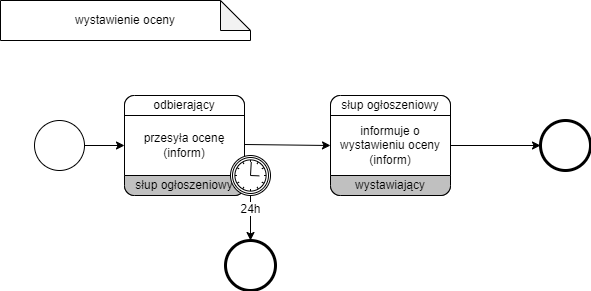

The diagram above was exported from draw.io. Its source (the exported page's mxGraphModel, read from the mxfile embedded in the PNG):
<mxGraphModel dx="1102" dy="525" grid="1" gridSize="10" guides="1" tooltips="1" connect="1" arrows="1" fold="1" page="1" pageScale="1" pageWidth="827" pageHeight="1169" math="0" shadow="0">
  <root>
    <mxCell id="0" />
    <mxCell id="1" parent="0" />
    <mxCell id="2" value="" style="points=[[0.145,0.145,0],[0.5,0,0],[0.855,0.145,0],[1,0.5,0],[0.855,0.855,0],[0.5,1,0],[0.145,0.855,0],[0,0.5,0]];shape=mxgraph.bpmn.event;html=1;verticalLabelPosition=bottom;labelBackgroundColor=#ffffff;verticalAlign=top;align=center;perimeter=ellipsePerimeter;outlineConnect=0;aspect=fixed;outline=standard;symbol=general;" vertex="1" parent="1">
      <mxGeometry x="114" y="2940" width="50" height="50" as="geometry" />
    </mxCell>
    <mxCell id="3" value="" style="rounded=1;whiteSpace=wrap;html=1;container=1;collapsible=0;absoluteArcSize=1;arcSize=20;childLayout=stackLayout;horizontal=1;horizontalStack=0;resizeParent=1;resizeParentMax=0;resizeLast=0;" vertex="1" parent="1">
      <mxGeometry x="204" y="2915" width="120" height="100" as="geometry" />
    </mxCell>
    <mxCell id="4" value="odbierający" style="whiteSpace=wrap;connectable=0;html=1;shape=mxgraph.basic.rect;size=10;rectStyle=rounded;bottomRightStyle=square;bottomLeftStyle=square;part=1;" vertex="1" parent="3">
      <mxGeometry width="120" height="20" as="geometry" />
    </mxCell>
    <mxCell id="5" value="przesyła ocenę (inform)" style="shape=mxgraph.bpmn.task;part=1;taskMarker=abstract;connectable=0;whiteSpace=wrap;" vertex="1" parent="3">
      <mxGeometry y="20" width="120" height="60" as="geometry" />
    </mxCell>
    <mxCell id="6" value="słup ogłoszeniowy" style="whiteSpace=wrap;connectable=0;html=1;shape=mxgraph.basic.rect;size=10;rectStyle=rounded;topRightStyle=square;topLeftStyle=square;fillColor=#C0C0C0;part=1;" vertex="1" parent="3">
      <mxGeometry y="80" width="120" height="20" as="geometry" />
    </mxCell>
    <mxCell id="7" value="" style="endArrow=classic;html=1;rounded=0;" edge="1" source="2" target="3" parent="1">
      <mxGeometry width="50" height="50" relative="1" as="geometry">
        <mxPoint x="454" y="2930" as="sourcePoint" />
        <mxPoint x="504" y="2880" as="targetPoint" />
      </mxGeometry>
    </mxCell>
    <mxCell id="8" value="&lt;div&gt;wystawienie oceny&lt;br&gt;&lt;/div&gt;" style="shape=note;whiteSpace=wrap;html=1;backgroundOutline=1;darkOpacity=0.05;" vertex="1" parent="1">
      <mxGeometry x="80" y="2820" width="250" height="40" as="geometry" />
    </mxCell>
    <mxCell id="9" value="" style="endArrow=classic;html=1;rounded=0;entryX=0;entryY=0.5;entryDx=0;entryDy=0;" edge="1" target="11" parent="1">
      <mxGeometry width="50" height="50" relative="1" as="geometry">
        <mxPoint x="324" y="2964" as="sourcePoint" />
        <mxPoint x="405" y="2964" as="targetPoint" />
      </mxGeometry>
    </mxCell>
    <mxCell id="10" value="" style="points=[[0.145,0.145,0],[0.5,0,0],[0.855,0.145,0],[1,0.5,0],[0.855,0.855,0],[0.5,1,0],[0.145,0.855,0],[0,0.5,0]];shape=mxgraph.bpmn.event;html=1;verticalLabelPosition=bottom;labelBackgroundColor=#ffffff;verticalAlign=top;align=center;perimeter=ellipsePerimeter;outlineConnect=0;aspect=fixed;outline=end;symbol=terminate2;" vertex="1" parent="1">
      <mxGeometry x="620" y="2940" width="50" height="50" as="geometry" />
    </mxCell>
    <mxCell id="11" value="c" style="rounded=1;whiteSpace=wrap;html=1;container=1;collapsible=0;absoluteArcSize=1;arcSize=20;childLayout=stackLayout;horizontal=1;horizontalStack=0;resizeParent=1;resizeParentMax=0;resizeLast=0;" vertex="1" parent="1">
      <mxGeometry x="410" y="2915" width="120" height="100" as="geometry" />
    </mxCell>
    <mxCell id="12" value="słup ogłoszeniowy" style="whiteSpace=wrap;connectable=0;html=1;shape=mxgraph.basic.rect;size=10;rectStyle=rounded;bottomRightStyle=square;bottomLeftStyle=square;part=1;" vertex="1" parent="11">
      <mxGeometry width="120" height="20" as="geometry" />
    </mxCell>
    <mxCell id="13" value="informuje o wystawieniu oceny (inform)" style="shape=mxgraph.bpmn.task;part=1;taskMarker=abstract;connectable=0;whiteSpace=wrap;" vertex="1" parent="11">
      <mxGeometry y="20" width="120" height="60" as="geometry" />
    </mxCell>
    <mxCell id="14" value="wystawiający" style="whiteSpace=wrap;connectable=0;html=1;shape=mxgraph.basic.rect;size=10;rectStyle=rounded;topRightStyle=square;topLeftStyle=square;fillColor=#C0C0C0;part=1;" vertex="1" parent="11">
      <mxGeometry y="80" width="120" height="20" as="geometry" />
    </mxCell>
    <mxCell id="15" value="" style="endArrow=classic;html=1;rounded=0;" edge="1" source="11" target="10" parent="1">
      <mxGeometry width="50" height="50" relative="1" as="geometry">
        <mxPoint x="400" y="2922.2378417425225" as="sourcePoint" />
        <mxPoint x="590.7105045012866" y="2969.0821956421314" as="targetPoint" />
      </mxGeometry>
    </mxCell>
    <mxCell id="16" style="edgeStyle=orthogonalEdgeStyle;rounded=0;orthogonalLoop=1;jettySize=auto;html=1;exitX=0.5;exitY=1;exitDx=0;exitDy=0;exitPerimeter=0;entryX=0.5;entryY=0;entryDx=0;entryDy=0;entryPerimeter=0;" edge="1" source="17" target="18" parent="1">
      <mxGeometry relative="1" as="geometry">
        <mxPoint x="330" y="3055" as="targetPoint" />
      </mxGeometry>
    </mxCell>
    <mxCell id="17" value="24h" style="points=[[0.145,0.145,0],[0.5,0,0],[0.855,0.145,0],[1,0.5,0],[0.855,0.855,0],[0.5,1,0],[0.145,0.855,0],[0,0.5,0]];shape=mxgraph.bpmn.event;html=1;verticalLabelPosition=bottom;labelBackgroundColor=#ffffff;verticalAlign=top;align=center;perimeter=ellipsePerimeter;outlineConnect=0;aspect=fixed;outline=boundInt;symbol=timer;" vertex="1" parent="1">
      <mxGeometry x="310" y="2975" width="40" height="40" as="geometry" />
    </mxCell>
    <mxCell id="18" value="" style="points=[[0.145,0.145,0],[0.5,0,0],[0.855,0.145,0],[1,0.5,0],[0.855,0.855,0],[0.5,1,0],[0.145,0.855,0],[0,0.5,0]];shape=mxgraph.bpmn.event;html=1;verticalLabelPosition=bottom;labelBackgroundColor=#ffffff;verticalAlign=top;align=center;perimeter=ellipsePerimeter;outlineConnect=0;aspect=fixed;outline=end;symbol=terminate2;" vertex="1" parent="1">
      <mxGeometry x="305" y="3060" width="50" height="50" as="geometry" />
    </mxCell>
  </root>
</mxGraphModel>